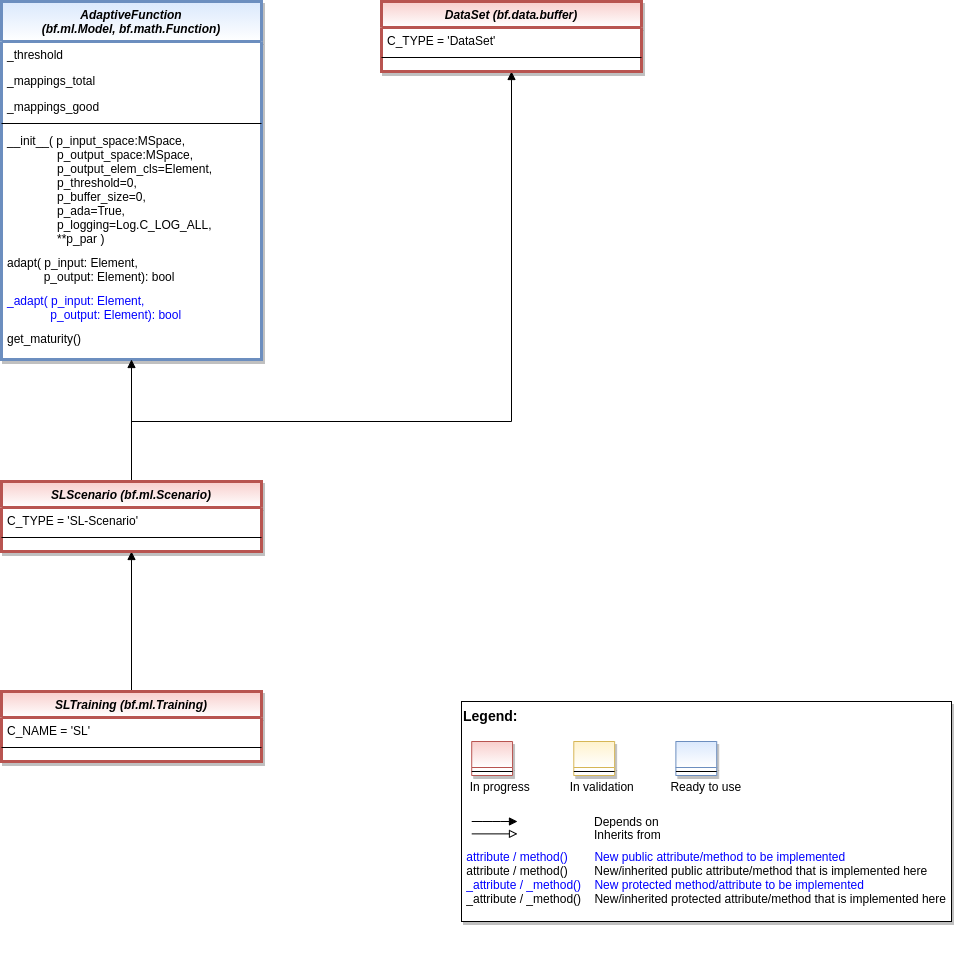

The diagram above was exported from draw.io. Its source (the exported page's mxGraphModel, read from the mxfile embedded in the PNG):
<mxGraphModel dx="1102" dy="1000" grid="1" gridSize="10" guides="1" tooltips="1" connect="1" arrows="1" fold="1" page="1" pageScale="1" pageWidth="2336" pageHeight="1654" math="0" shadow="0">
  <root>
    <mxCell id="WIyWlLk6GJQsqaUBKTNV-0" />
    <mxCell id="WIyWlLk6GJQsqaUBKTNV-1" parent="WIyWlLk6GJQsqaUBKTNV-0" />
    <mxCell id="0LbK011ZeLCFqTk-fnh7-0" value="AdaptiveFunction &#10;(bf.ml.Model, bf.math.Function)" style="swimlane;fontStyle=3;align=center;verticalAlign=top;childLayout=stackLayout;horizontal=1;startSize=40;horizontalStack=0;resizeParent=1;resizeLast=0;collapsible=1;marginBottom=0;rounded=0;shadow=1;strokeWidth=3;fillColor=#dae8fc;strokeColor=#6c8ebf;gradientColor=#ffffff;swimlaneFillColor=#ffffff;" parent="WIyWlLk6GJQsqaUBKTNV-1" vertex="1">
      <mxGeometry x="40" y="40" width="260" height="358" as="geometry">
        <mxRectangle x="230" y="140" width="160" height="26" as="alternateBounds" />
      </mxGeometry>
    </mxCell>
    <mxCell id="IafiVvCKbNKtMreMvURU-7" value="_threshold" style="text;align=left;verticalAlign=top;spacingLeft=4;spacingRight=4;overflow=hidden;rotatable=0;points=[[0,0.5],[1,0.5]];portConstraint=eastwest;" parent="0LbK011ZeLCFqTk-fnh7-0" vertex="1">
      <mxGeometry y="40" width="260" height="26" as="geometry" />
    </mxCell>
    <mxCell id="IafiVvCKbNKtMreMvURU-9" value="_mappings_total" style="text;align=left;verticalAlign=top;spacingLeft=4;spacingRight=4;overflow=hidden;rotatable=0;points=[[0,0.5],[1,0.5]];portConstraint=eastwest;" parent="0LbK011ZeLCFqTk-fnh7-0" vertex="1">
      <mxGeometry y="66" width="260" height="26" as="geometry" />
    </mxCell>
    <mxCell id="IafiVvCKbNKtMreMvURU-10" value="_mappings_good" style="text;align=left;verticalAlign=top;spacingLeft=4;spacingRight=4;overflow=hidden;rotatable=0;points=[[0,0.5],[1,0.5]];portConstraint=eastwest;" parent="0LbK011ZeLCFqTk-fnh7-0" vertex="1">
      <mxGeometry y="92" width="260" height="26" as="geometry" />
    </mxCell>
    <mxCell id="0LbK011ZeLCFqTk-fnh7-1" value="" style="line;html=1;strokeWidth=1;align=left;verticalAlign=middle;spacingTop=-1;spacingLeft=3;spacingRight=3;rotatable=0;labelPosition=right;points=[];portConstraint=eastwest;" parent="0LbK011ZeLCFqTk-fnh7-0" vertex="1">
      <mxGeometry y="118" width="260" height="8" as="geometry" />
    </mxCell>
    <mxCell id="IafiVvCKbNKtMreMvURU-0" value="__init__( p_input_space:MSpace,&#10;               p_output_space:MSpace,&#10;               p_output_elem_cls=Element,&#10;               p_threshold=0,&#10;               p_buffer_size=0,&#10;               p_ada=True, &#10;               p_logging=Log.C_LOG_ALL,&#10;               **p_par )" style="text;align=left;verticalAlign=top;spacingLeft=4;spacingRight=4;overflow=hidden;rotatable=0;points=[[0,0.5],[1,0.5]];portConstraint=eastwest;" parent="0LbK011ZeLCFqTk-fnh7-0" vertex="1">
      <mxGeometry y="126" width="260" height="122" as="geometry" />
    </mxCell>
    <mxCell id="IafiVvCKbNKtMreMvURU-4" value="adapt( p_input: Element,&#10;           p_output: Element): bool" style="text;align=left;verticalAlign=top;spacingLeft=4;spacingRight=4;overflow=hidden;rotatable=0;points=[[0,0.5],[1,0.5]];portConstraint=eastwest;" parent="0LbK011ZeLCFqTk-fnh7-0" vertex="1">
      <mxGeometry y="248" width="260" height="38" as="geometry" />
    </mxCell>
    <mxCell id="IafiVvCKbNKtMreMvURU-6" value="_adapt( p_input: Element,&#10;             p_output: Element): bool" style="text;align=left;verticalAlign=top;spacingLeft=4;spacingRight=4;overflow=hidden;rotatable=0;points=[[0,0.5],[1,0.5]];portConstraint=eastwest;fontColor=#0000FF;" parent="0LbK011ZeLCFqTk-fnh7-0" vertex="1">
      <mxGeometry y="286" width="260" height="38" as="geometry" />
    </mxCell>
    <mxCell id="IafiVvCKbNKtMreMvURU-3" value="get_maturity()" style="text;align=left;verticalAlign=top;spacingLeft=4;spacingRight=4;overflow=hidden;rotatable=0;points=[[0,0.5],[1,0.5]];portConstraint=eastwest;" parent="0LbK011ZeLCFqTk-fnh7-0" vertex="1">
      <mxGeometry y="324" width="260" height="24" as="geometry" />
    </mxCell>
    <mxCell id="V_DUw-dzG3-qaOJ68xBI-10" style="edgeStyle=orthogonalEdgeStyle;rounded=0;orthogonalLoop=1;jettySize=auto;html=1;endArrow=block;endFill=1;" parent="WIyWlLk6GJQsqaUBKTNV-1" source="UP2SmdmnmiDTw7j5yn1o-0" target="V_DUw-dzG3-qaOJ68xBI-0" edge="1">
      <mxGeometry relative="1" as="geometry" />
    </mxCell>
    <mxCell id="UP2SmdmnmiDTw7j5yn1o-0" value="SLTraining (bf.ml.Training)" style="swimlane;fontStyle=3;align=center;verticalAlign=top;childLayout=stackLayout;horizontal=1;startSize=26;horizontalStack=0;resizeParent=1;resizeLast=0;collapsible=1;marginBottom=0;rounded=0;shadow=1;strokeWidth=3;fillColor=#f8cecc;strokeColor=#b85450;swimlaneFillColor=#ffffff;gradientColor=#ffffff;" parent="WIyWlLk6GJQsqaUBKTNV-1" vertex="1">
      <mxGeometry x="40" y="730" width="260" height="70" as="geometry">
        <mxRectangle x="230" y="140" width="160" height="26" as="alternateBounds" />
      </mxGeometry>
    </mxCell>
    <mxCell id="UP2SmdmnmiDTw7j5yn1o-2" value="C_NAME = 'SL'" style="text;align=left;verticalAlign=top;spacingLeft=4;spacingRight=4;overflow=hidden;rotatable=0;points=[[0,0.5],[1,0.5]];portConstraint=eastwest;" parent="UP2SmdmnmiDTw7j5yn1o-0" vertex="1">
      <mxGeometry y="26" width="260" height="26" as="geometry" />
    </mxCell>
    <mxCell id="UP2SmdmnmiDTw7j5yn1o-3" value="" style="line;html=1;strokeWidth=1;align=left;verticalAlign=middle;spacingTop=-1;spacingLeft=3;spacingRight=3;rotatable=0;labelPosition=right;points=[];portConstraint=eastwest;" parent="UP2SmdmnmiDTw7j5yn1o-0" vertex="1">
      <mxGeometry y="52" width="260" height="8" as="geometry" />
    </mxCell>
    <mxCell id="PYtmdeU6_NjjEdoNpoMM-2" value="" style="group" parent="WIyWlLk6GJQsqaUBKTNV-1" vertex="1" connectable="0">
      <mxGeometry x="500" y="740" width="490" height="220" as="geometry" />
    </mxCell>
    <mxCell id="PYtmdeU6_NjjEdoNpoMM-3" value="&lt;font color=&quot;#000000&quot; size=&quot;1&quot;&gt;&lt;b style=&quot;font-size: 14px&quot;&gt;Legend:&lt;br&gt;&lt;/b&gt;&lt;/font&gt;&lt;br&gt;&lt;br&gt;&lt;br&gt;&lt;font color=&quot;#0000ff&quot; style=&quot;font-size: 6px&quot;&gt;&lt;br&gt;&lt;/font&gt;&lt;span style=&quot;color: rgb(0 , 0 , 0)&quot;&gt;&lt;font style=&quot;font-size: 4px&quot;&gt;&amp;nbsp; &amp;nbsp;&lt;/font&gt;&amp;nbsp;In progress&amp;nbsp; &amp;nbsp; &amp;nbsp; &amp;nbsp; &amp;nbsp; &amp;nbsp; In validation&amp;nbsp; &amp;nbsp; &amp;nbsp; &amp;nbsp; &amp;nbsp; &amp;nbsp;Ready to use&lt;/span&gt;&lt;font color=&quot;#000000&quot;&gt;&amp;nbsp;&lt;br&gt;&lt;/font&gt;&lt;font color=&quot;#0000ff&quot;&gt;&lt;br&gt;&lt;br&gt;&lt;br&gt;&lt;br&gt;&amp;nbsp;attribute / method()&amp;nbsp; &amp;nbsp; &amp;nbsp; &amp;nbsp; New public attribute/method to be implemented&lt;/font&gt;&lt;br&gt;&lt;font color=&quot;#000000&quot;&gt;&amp;nbsp;&lt;/font&gt;&lt;font color=&quot;#000000&quot;&gt;attribute / method()&lt;span&gt;&#09;&lt;/span&gt;&amp;nbsp; &amp;nbsp; &amp;nbsp; &amp;nbsp;New/inherited public attribute/method that is implemented here&lt;br&gt;&lt;/font&gt;&lt;font color=&quot;#0000ff&quot;&gt;&amp;nbsp;_attribute /&amp;nbsp;&lt;/font&gt;&lt;font color=&quot;#0000ff&quot;&gt;_method()&amp;nbsp; &amp;nbsp; New protected method/attribute to be implemented&lt;/font&gt;&lt;br&gt;&lt;font color=&quot;#000000&quot;&gt;&amp;nbsp;_attribute / _method()&amp;nbsp; &amp;nbsp; New/inherited protected attribute/method that is implemented here&lt;br&gt;&lt;/font&gt;&lt;font color=&quot;#000000&quot;&gt;&lt;br&gt;&lt;br&gt;&lt;br&gt;&lt;br&gt;&lt;br&gt;&lt;/font&gt;" style="text;html=1;align=left;verticalAlign=top;whiteSpace=wrap;rounded=0;fontColor=#006600;strokeColor=#000000;shadow=1;fillColor=#ffffff;" parent="PYtmdeU6_NjjEdoNpoMM-2" vertex="1">
      <mxGeometry width="489.99999999999994" height="220" as="geometry" />
    </mxCell>
    <mxCell id="PYtmdeU6_NjjEdoNpoMM-4" value="Depends on" style="endArrow=block;html=1;labelPosition=right;verticalLabelPosition=middle;align=left;verticalAlign=middle;endFill=1;fontSize=12;" parent="PYtmdeU6_NjjEdoNpoMM-2" edge="1">
      <mxGeometry x="-1623.1249999999998" y="-2180" width="51.041666666666664" height="50" as="geometry">
        <mxPoint x="10.20802398989899" y="120.00301587301601" as="sourcePoint" />
        <mxPoint x="55.990852272727174" y="120.00301587301601" as="targetPoint" />
        <mxPoint x="98" as="offset" />
        <Array as="points">
          <mxPoint x="30.624999999999996" y="120" />
        </Array>
      </mxGeometry>
    </mxCell>
    <mxCell id="PYtmdeU6_NjjEdoNpoMM-5" value="Inherits from" style="endArrow=block;html=1;labelPosition=right;verticalLabelPosition=middle;align=left;verticalAlign=middle;endFill=0;fontSize=12;" parent="PYtmdeU6_NjjEdoNpoMM-2" edge="1">
      <mxGeometry x="-1623.1249999999998" y="-2180" width="51.041666666666664" height="50" as="geometry">
        <mxPoint x="10.20802398989899" y="132.3846031746034" as="sourcePoint" />
        <mxPoint x="55.990852272727174" y="132.3846031746034" as="targetPoint" />
        <mxPoint x="98" y="1" as="offset" />
      </mxGeometry>
    </mxCell>
    <mxCell id="PYtmdeU6_NjjEdoNpoMM-6" value="" style="swimlane;fontStyle=3;align=center;verticalAlign=top;childLayout=stackLayout;horizontal=1;startSize=26;horizontalStack=0;resizeParent=1;resizeLast=0;collapsible=1;marginBottom=0;rounded=0;shadow=1;strokeWidth=1;fillColor=#f8cecc;strokeColor=#b85450;gradientColor=#ffffff;swimlaneFillColor=#ffffff;" parent="PYtmdeU6_NjjEdoNpoMM-2" vertex="1">
      <mxGeometry x="10.208333333333332" y="40" width="40.83333333333333" height="34" as="geometry">
        <mxRectangle x="230" y="140" width="160" height="26" as="alternateBounds" />
      </mxGeometry>
    </mxCell>
    <mxCell id="PYtmdeU6_NjjEdoNpoMM-7" value="" style="line;html=1;strokeWidth=1;align=left;verticalAlign=middle;spacingTop=-1;spacingLeft=3;spacingRight=3;rotatable=0;labelPosition=right;points=[];portConstraint=eastwest;" parent="PYtmdeU6_NjjEdoNpoMM-6" vertex="1">
      <mxGeometry y="26" width="40.83333333333333" height="8" as="geometry" />
    </mxCell>
    <mxCell id="PYtmdeU6_NjjEdoNpoMM-8" value="" style="swimlane;fontStyle=3;align=center;verticalAlign=top;childLayout=stackLayout;horizontal=1;startSize=26;horizontalStack=0;resizeParent=1;resizeLast=0;collapsible=1;marginBottom=0;rounded=0;shadow=1;strokeWidth=1;fillColor=#fff2cc;strokeColor=#d6b656;gradientColor=#ffffff;swimlaneFillColor=#ffffff;" parent="PYtmdeU6_NjjEdoNpoMM-2" vertex="1">
      <mxGeometry x="112.29166666666666" y="40" width="40.83333333333333" height="34" as="geometry">
        <mxRectangle x="230" y="140" width="160" height="26" as="alternateBounds" />
      </mxGeometry>
    </mxCell>
    <mxCell id="PYtmdeU6_NjjEdoNpoMM-9" value="" style="line;html=1;strokeWidth=1;align=left;verticalAlign=middle;spacingTop=-1;spacingLeft=3;spacingRight=3;rotatable=0;labelPosition=right;points=[];portConstraint=eastwest;" parent="PYtmdeU6_NjjEdoNpoMM-8" vertex="1">
      <mxGeometry y="26" width="40.83333333333333" height="8" as="geometry" />
    </mxCell>
    <mxCell id="PYtmdeU6_NjjEdoNpoMM-10" value="" style="swimlane;fontStyle=3;align=center;verticalAlign=top;childLayout=stackLayout;horizontal=1;startSize=26;horizontalStack=0;resizeParent=1;resizeLast=0;collapsible=1;marginBottom=0;rounded=0;shadow=1;strokeWidth=1;fillColor=#dae8fc;strokeColor=#6c8ebf;gradientColor=#ffffff;swimlaneFillColor=#ffffff;" parent="PYtmdeU6_NjjEdoNpoMM-2" vertex="1">
      <mxGeometry x="214.37499999999997" y="40" width="40.83333333333333" height="34" as="geometry">
        <mxRectangle x="230" y="140" width="160" height="26" as="alternateBounds" />
      </mxGeometry>
    </mxCell>
    <mxCell id="PYtmdeU6_NjjEdoNpoMM-11" value="" style="line;html=1;strokeWidth=1;align=left;verticalAlign=middle;spacingTop=-1;spacingLeft=3;spacingRight=3;rotatable=0;labelPosition=right;points=[];portConstraint=eastwest;" parent="PYtmdeU6_NjjEdoNpoMM-10" vertex="1">
      <mxGeometry y="26" width="40.83333333333333" height="8" as="geometry" />
    </mxCell>
    <mxCell id="V_DUw-dzG3-qaOJ68xBI-4" style="edgeStyle=orthogonalEdgeStyle;rounded=0;orthogonalLoop=1;jettySize=auto;html=1;endArrow=block;endFill=1;" parent="WIyWlLk6GJQsqaUBKTNV-1" source="V_DUw-dzG3-qaOJ68xBI-0" target="0LbK011ZeLCFqTk-fnh7-0" edge="1">
      <mxGeometry relative="1" as="geometry" />
    </mxCell>
    <mxCell id="tSZIOXWGneLo-URrL42H-3" style="edgeStyle=orthogonalEdgeStyle;rounded=0;orthogonalLoop=1;jettySize=auto;html=1;endArrow=block;endFill=1;exitX=0.5;exitY=0;exitDx=0;exitDy=0;" edge="1" parent="WIyWlLk6GJQsqaUBKTNV-1" source="V_DUw-dzG3-qaOJ68xBI-0" target="tSZIOXWGneLo-URrL42H-0">
      <mxGeometry relative="1" as="geometry">
        <Array as="points">
          <mxPoint x="170" y="460" />
          <mxPoint x="550" y="460" />
        </Array>
      </mxGeometry>
    </mxCell>
    <mxCell id="V_DUw-dzG3-qaOJ68xBI-0" value="SLScenario (bf.ml.Scenario)" style="swimlane;fontStyle=3;align=center;verticalAlign=top;childLayout=stackLayout;horizontal=1;startSize=26;horizontalStack=0;resizeParent=1;resizeLast=0;collapsible=1;marginBottom=0;rounded=0;shadow=1;strokeWidth=3;fillColor=#f8cecc;strokeColor=#b85450;swimlaneFillColor=#ffffff;gradientColor=#ffffff;" parent="WIyWlLk6GJQsqaUBKTNV-1" vertex="1">
      <mxGeometry x="40" y="520" width="260" height="70" as="geometry">
        <mxRectangle x="230" y="140" width="160" height="26" as="alternateBounds" />
      </mxGeometry>
    </mxCell>
    <mxCell id="V_DUw-dzG3-qaOJ68xBI-1" value="C_TYPE = 'SL-Scenario'" style="text;align=left;verticalAlign=top;spacingLeft=4;spacingRight=4;overflow=hidden;rotatable=0;points=[[0,0.5],[1,0.5]];portConstraint=eastwest;" parent="V_DUw-dzG3-qaOJ68xBI-0" vertex="1">
      <mxGeometry y="26" width="260" height="26" as="geometry" />
    </mxCell>
    <mxCell id="V_DUw-dzG3-qaOJ68xBI-3" value="" style="line;html=1;strokeWidth=1;align=left;verticalAlign=middle;spacingTop=-1;spacingLeft=3;spacingRight=3;rotatable=0;labelPosition=right;points=[];portConstraint=eastwest;" parent="V_DUw-dzG3-qaOJ68xBI-0" vertex="1">
      <mxGeometry y="52" width="260" height="8" as="geometry" />
    </mxCell>
    <mxCell id="tSZIOXWGneLo-URrL42H-0" value="DataSet (bf.data.buffer)" style="swimlane;fontStyle=3;align=center;verticalAlign=top;childLayout=stackLayout;horizontal=1;startSize=26;horizontalStack=0;resizeParent=1;resizeLast=0;collapsible=1;marginBottom=0;rounded=0;shadow=1;strokeWidth=3;fillColor=#f8cecc;strokeColor=#b85450;swimlaneFillColor=#ffffff;gradientColor=#ffffff;" vertex="1" parent="WIyWlLk6GJQsqaUBKTNV-1">
      <mxGeometry x="420" y="40" width="260" height="70" as="geometry">
        <mxRectangle x="230" y="140" width="160" height="26" as="alternateBounds" />
      </mxGeometry>
    </mxCell>
    <mxCell id="tSZIOXWGneLo-URrL42H-1" value="C_TYPE = 'DataSet'" style="text;align=left;verticalAlign=top;spacingLeft=4;spacingRight=4;overflow=hidden;rotatable=0;points=[[0,0.5],[1,0.5]];portConstraint=eastwest;" vertex="1" parent="tSZIOXWGneLo-URrL42H-0">
      <mxGeometry y="26" width="260" height="26" as="geometry" />
    </mxCell>
    <mxCell id="tSZIOXWGneLo-URrL42H-2" value="" style="line;html=1;strokeWidth=1;align=left;verticalAlign=middle;spacingTop=-1;spacingLeft=3;spacingRight=3;rotatable=0;labelPosition=right;points=[];portConstraint=eastwest;" vertex="1" parent="tSZIOXWGneLo-URrL42H-0">
      <mxGeometry y="52" width="260" height="8" as="geometry" />
    </mxCell>
  </root>
</mxGraphModel>